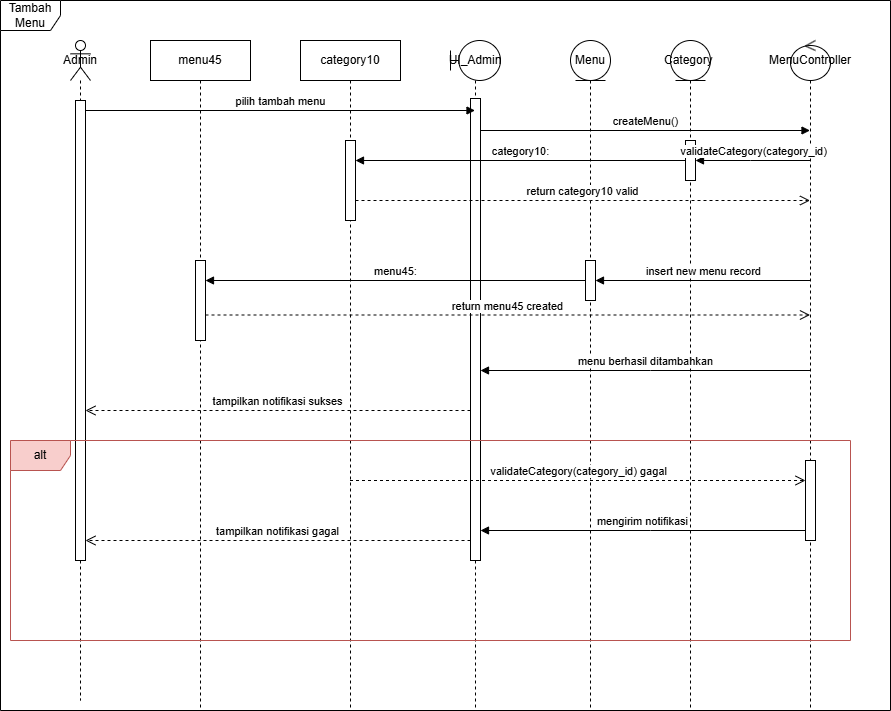

The diagram above was exported from draw.io. Its source (the exported page's mxGraphModel, read from the mxfile embedded in the PNG):
<mxGraphModel dx="1042" dy="623" grid="1" gridSize="10" guides="1" tooltips="1" connect="1" arrows="1" fold="1" page="1" pageScale="1" pageWidth="827" pageHeight="1169" math="0" shadow="0">
  <root>
    <mxCell id="0" />
    <mxCell id="1" parent="0" />
    <mxCell id="wVJJP-qd4s1fav3JU_hl-10" value="Admin" style="shape=umlLifeline;perimeter=lifelinePerimeter;whiteSpace=wrap;html=1;container=1;dropTarget=0;collapsible=0;recursiveResize=0;outlineConnect=0;portConstraint=eastwest;newEdgeStyle={&quot;curved&quot;:0,&quot;rounded&quot;:0};participant=umlActor;" vertex="1" parent="1">
      <mxGeometry x="100" y="60" width="20" height="660" as="geometry" />
    </mxCell>
    <mxCell id="wVJJP-qd4s1fav3JU_hl-39" value="" style="html=1;points=[[0,0,0,0,5],[0,1,0,0,-5],[1,0,0,0,5],[1,1,0,0,-5]];perimeter=orthogonalPerimeter;outlineConnect=0;targetShapes=umlLifeline;portConstraint=eastwest;newEdgeStyle={&quot;curved&quot;:0,&quot;rounded&quot;:0};" vertex="1" parent="wVJJP-qd4s1fav3JU_hl-10">
      <mxGeometry x="5" y="60" width="10" height="460" as="geometry" />
    </mxCell>
    <mxCell id="wVJJP-qd4s1fav3JU_hl-11" value="menu45" style="shape=umlLifeline;perimeter=lifelinePerimeter;whiteSpace=wrap;html=1;container=1;dropTarget=0;collapsible=0;recursiveResize=0;outlineConnect=0;portConstraint=eastwest;newEdgeStyle={&quot;curved&quot;:0,&quot;rounded&quot;:0};" vertex="1" parent="1">
      <mxGeometry x="180" y="60" width="100" height="670" as="geometry" />
    </mxCell>
    <mxCell id="wVJJP-qd4s1fav3JU_hl-34" value="" style="html=1;points=[[0,0,0,0,5],[0,1,0,0,-5],[1,0,0,0,5],[1,1,0,0,-5]];perimeter=orthogonalPerimeter;outlineConnect=0;targetShapes=umlLifeline;portConstraint=eastwest;newEdgeStyle={&quot;curved&quot;:0,&quot;rounded&quot;:0};" vertex="1" parent="wVJJP-qd4s1fav3JU_hl-11">
      <mxGeometry x="45" y="220" width="10" height="80" as="geometry" />
    </mxCell>
    <mxCell id="wVJJP-qd4s1fav3JU_hl-12" value="UI_Admin" style="shape=umlLifeline;perimeter=lifelinePerimeter;whiteSpace=wrap;html=1;container=1;dropTarget=0;collapsible=0;recursiveResize=0;outlineConnect=0;portConstraint=eastwest;newEdgeStyle={&quot;curved&quot;:0,&quot;rounded&quot;:0};participant=umlBoundary;" vertex="1" parent="1">
      <mxGeometry x="480" y="60" width="50" height="670" as="geometry" />
    </mxCell>
    <mxCell id="wVJJP-qd4s1fav3JU_hl-40" value="" style="html=1;points=[[0,0,0,0,5],[0,1,0,0,-5],[1,0,0,0,5],[1,1,0,0,-5]];perimeter=orthogonalPerimeter;outlineConnect=0;targetShapes=umlLifeline;portConstraint=eastwest;newEdgeStyle={&quot;curved&quot;:0,&quot;rounded&quot;:0};" vertex="1" parent="wVJJP-qd4s1fav3JU_hl-12">
      <mxGeometry x="20" y="58" width="10" height="462" as="geometry" />
    </mxCell>
    <mxCell id="wVJJP-qd4s1fav3JU_hl-13" value="category10" style="shape=umlLifeline;perimeter=lifelinePerimeter;whiteSpace=wrap;html=1;container=1;dropTarget=0;collapsible=0;recursiveResize=0;outlineConnect=0;portConstraint=eastwest;newEdgeStyle={&quot;curved&quot;:0,&quot;rounded&quot;:0};" vertex="1" parent="1">
      <mxGeometry x="330" y="60" width="100" height="670" as="geometry" />
    </mxCell>
    <mxCell id="wVJJP-qd4s1fav3JU_hl-32" value="" style="html=1;points=[[0,0,0,0,5],[0,1,0,0,-5],[1,0,0,0,5],[1,1,0,0,-5]];perimeter=orthogonalPerimeter;outlineConnect=0;targetShapes=umlLifeline;portConstraint=eastwest;newEdgeStyle={&quot;curved&quot;:0,&quot;rounded&quot;:0};" vertex="1" parent="wVJJP-qd4s1fav3JU_hl-13">
      <mxGeometry x="45" y="100" width="10" height="80" as="geometry" />
    </mxCell>
    <mxCell id="wVJJP-qd4s1fav3JU_hl-14" value="Menu" style="shape=umlLifeline;perimeter=lifelinePerimeter;whiteSpace=wrap;html=1;container=1;dropTarget=0;collapsible=0;recursiveResize=0;outlineConnect=0;portConstraint=eastwest;newEdgeStyle={&quot;curved&quot;:0,&quot;rounded&quot;:0};participant=umlEntity;" vertex="1" parent="1">
      <mxGeometry x="600" y="60" width="40" height="670" as="geometry" />
    </mxCell>
    <mxCell id="wVJJP-qd4s1fav3JU_hl-35" value="" style="html=1;points=[[0,0,0,0,5],[0,1,0,0,-5],[1,0,0,0,5],[1,1,0,0,-5]];perimeter=orthogonalPerimeter;outlineConnect=0;targetShapes=umlLifeline;portConstraint=eastwest;newEdgeStyle={&quot;curved&quot;:0,&quot;rounded&quot;:0};" vertex="1" parent="wVJJP-qd4s1fav3JU_hl-14">
      <mxGeometry x="15" y="220" width="10" height="40" as="geometry" />
    </mxCell>
    <mxCell id="wVJJP-qd4s1fav3JU_hl-15" value="Category&amp;nbsp;" style="shape=umlLifeline;perimeter=lifelinePerimeter;whiteSpace=wrap;html=1;container=1;dropTarget=0;collapsible=0;recursiveResize=0;outlineConnect=0;portConstraint=eastwest;newEdgeStyle={&quot;curved&quot;:0,&quot;rounded&quot;:0};participant=umlEntity;" vertex="1" parent="1">
      <mxGeometry x="700" y="60" width="40" height="670" as="geometry" />
    </mxCell>
    <mxCell id="wVJJP-qd4s1fav3JU_hl-31" value="" style="html=1;points=[[0,0,0,0,5],[0,1,0,0,-5],[1,0,0,0,5],[1,1,0,0,-5]];perimeter=orthogonalPerimeter;outlineConnect=0;targetShapes=umlLifeline;portConstraint=eastwest;newEdgeStyle={&quot;curved&quot;:0,&quot;rounded&quot;:0};" vertex="1" parent="wVJJP-qd4s1fav3JU_hl-15">
      <mxGeometry x="15" y="100" width="10" height="40" as="geometry" />
    </mxCell>
    <mxCell id="wVJJP-qd4s1fav3JU_hl-16" value="MenuController" style="shape=umlLifeline;perimeter=lifelinePerimeter;whiteSpace=wrap;html=1;container=1;dropTarget=0;collapsible=0;recursiveResize=0;outlineConnect=0;portConstraint=eastwest;newEdgeStyle={&quot;curved&quot;:0,&quot;rounded&quot;:0};participant=umlControl;" vertex="1" parent="1">
      <mxGeometry x="820" y="60" width="40" height="670" as="geometry" />
    </mxCell>
    <mxCell id="wVJJP-qd4s1fav3JU_hl-48" value="" style="html=1;points=[[0,0,0,0,5],[0,1,0,0,-5],[1,0,0,0,5],[1,1,0,0,-5]];perimeter=orthogonalPerimeter;outlineConnect=0;targetShapes=umlLifeline;portConstraint=eastwest;newEdgeStyle={&quot;curved&quot;:0,&quot;rounded&quot;:0};" vertex="1" parent="wVJJP-qd4s1fav3JU_hl-16">
      <mxGeometry x="15" y="420" width="10" height="80" as="geometry" />
    </mxCell>
    <mxCell id="wVJJP-qd4s1fav3JU_hl-17" value="pilih tambah menu" style="html=1;verticalAlign=bottom;endArrow=block;curved=0;rounded=0;" edge="1" parent="1" source="wVJJP-qd4s1fav3JU_hl-39">
      <mxGeometry width="80" relative="1" as="geometry">
        <mxPoint x="109.5" y="130" as="sourcePoint" />
        <mxPoint x="504.5" y="130" as="targetPoint" />
      </mxGeometry>
    </mxCell>
    <mxCell id="wVJJP-qd4s1fav3JU_hl-24" value="createMenu()" style="html=1;verticalAlign=bottom;endArrow=block;curved=0;rounded=0;" edge="1" parent="1" source="wVJJP-qd4s1fav3JU_hl-40">
      <mxGeometry width="80" relative="1" as="geometry">
        <mxPoint x="504.5" y="150" as="sourcePoint" />
        <mxPoint x="839.5" y="150" as="targetPoint" />
      </mxGeometry>
    </mxCell>
    <mxCell id="wVJJP-qd4s1fav3JU_hl-26" value="validateCategory(category_id)" style="html=1;verticalAlign=bottom;endArrow=block;curved=0;rounded=0;" edge="1" target="wVJJP-qd4s1fav3JU_hl-31" parent="1" source="wVJJP-qd4s1fav3JU_hl-16">
      <mxGeometry relative="1" as="geometry">
        <mxPoint x="830" y="180" as="sourcePoint" />
        <mxPoint x="730" y="180" as="targetPoint" />
        <Array as="points">
          <mxPoint x="780" y="180" />
        </Array>
      </mxGeometry>
    </mxCell>
    <mxCell id="wVJJP-qd4s1fav3JU_hl-27" value="return&amp;nbsp;category10 valid" style="html=1;verticalAlign=bottom;endArrow=open;dashed=1;endSize=8;curved=0;rounded=0;" edge="1" source="wVJJP-qd4s1fav3JU_hl-32" parent="1" target="wVJJP-qd4s1fav3JU_hl-16">
      <mxGeometry relative="1" as="geometry">
        <mxPoint x="800" y="245" as="targetPoint" />
        <mxPoint x="730" y="245" as="sourcePoint" />
        <Array as="points">
          <mxPoint x="620" y="220" />
        </Array>
      </mxGeometry>
    </mxCell>
    <mxCell id="wVJJP-qd4s1fav3JU_hl-29" value="insert new menu record" style="html=1;verticalAlign=bottom;endArrow=block;curved=0;rounded=0;" edge="1" parent="1">
      <mxGeometry relative="1" as="geometry">
        <mxPoint x="839.5" y="300" as="sourcePoint" />
        <mxPoint x="625" y="300" as="targetPoint" />
      </mxGeometry>
    </mxCell>
    <mxCell id="wVJJP-qd4s1fav3JU_hl-30" value="return&amp;nbsp;menu45 created" style="html=1;verticalAlign=bottom;endArrow=open;dashed=1;endSize=8;curved=0;rounded=0;" edge="1" parent="1">
      <mxGeometry relative="1" as="geometry">
        <mxPoint x="839.5" y="334.5" as="targetPoint" />
        <mxPoint x="235" y="334.5" as="sourcePoint" />
      </mxGeometry>
    </mxCell>
    <mxCell id="wVJJP-qd4s1fav3JU_hl-33" value="category10:" style="html=1;verticalAlign=bottom;endArrow=block;curved=0;rounded=0;" edge="1" parent="1">
      <mxGeometry width="80" relative="1" as="geometry">
        <mxPoint x="715" y="180" as="sourcePoint" />
        <mxPoint x="385" y="180" as="targetPoint" />
      </mxGeometry>
    </mxCell>
    <mxCell id="wVJJP-qd4s1fav3JU_hl-36" value="menu45:" style="html=1;verticalAlign=bottom;endArrow=block;curved=0;rounded=0;" edge="1" parent="1" source="wVJJP-qd4s1fav3JU_hl-35" target="wVJJP-qd4s1fav3JU_hl-34">
      <mxGeometry width="80" relative="1" as="geometry">
        <mxPoint x="360" y="320" as="sourcePoint" />
        <mxPoint x="440" y="320" as="targetPoint" />
      </mxGeometry>
    </mxCell>
    <mxCell id="wVJJP-qd4s1fav3JU_hl-42" value="tampilkan notifikasi sukses" style="html=1;verticalAlign=bottom;endArrow=open;dashed=1;endSize=8;curved=0;rounded=0;" edge="1" parent="1" source="wVJJP-qd4s1fav3JU_hl-40" target="wVJJP-qd4s1fav3JU_hl-39">
      <mxGeometry relative="1" as="geometry">
        <mxPoint x="440" y="380" as="sourcePoint" />
        <mxPoint x="360" y="380" as="targetPoint" />
        <Array as="points">
          <mxPoint x="310" y="430" />
        </Array>
      </mxGeometry>
    </mxCell>
    <mxCell id="wVJJP-qd4s1fav3JU_hl-43" value="validateCategory(category_id) gagal" style="html=1;verticalAlign=bottom;endArrow=open;dashed=1;endSize=8;curved=0;rounded=0;" edge="1" parent="1" source="wVJJP-qd4s1fav3JU_hl-13" target="wVJJP-qd4s1fav3JU_hl-48">
      <mxGeometry relative="1" as="geometry">
        <mxPoint x="440" y="380" as="sourcePoint" />
        <mxPoint x="360" y="380" as="targetPoint" />
        <Array as="points">
          <mxPoint x="610" y="500" />
        </Array>
      </mxGeometry>
    </mxCell>
    <mxCell id="wVJJP-qd4s1fav3JU_hl-45" value="menu berhasil ditambahkan" style="html=1;verticalAlign=bottom;endArrow=block;curved=0;rounded=0;" edge="1" parent="1" source="wVJJP-qd4s1fav3JU_hl-16" target="wVJJP-qd4s1fav3JU_hl-40">
      <mxGeometry width="80" relative="1" as="geometry">
        <mxPoint x="360" y="380" as="sourcePoint" />
        <mxPoint x="440" y="380" as="targetPoint" />
        <Array as="points">
          <mxPoint x="680" y="390" />
        </Array>
      </mxGeometry>
    </mxCell>
    <mxCell id="wVJJP-qd4s1fav3JU_hl-47" value="mengirim notifikasi" style="html=1;verticalAlign=bottom;endArrow=block;curved=0;rounded=0;" edge="1" parent="1" source="wVJJP-qd4s1fav3JU_hl-48" target="wVJJP-qd4s1fav3JU_hl-40">
      <mxGeometry width="80" relative="1" as="geometry">
        <mxPoint x="360" y="380" as="sourcePoint" />
        <mxPoint x="440" y="380" as="targetPoint" />
        <Array as="points">
          <mxPoint x="680" y="550" />
        </Array>
      </mxGeometry>
    </mxCell>
    <mxCell id="wVJJP-qd4s1fav3JU_hl-49" value="tampilkan notifikasi gagal" style="html=1;verticalAlign=bottom;endArrow=open;dashed=1;endSize=8;curved=0;rounded=0;" edge="1" parent="1" source="wVJJP-qd4s1fav3JU_hl-40" target="wVJJP-qd4s1fav3JU_hl-39">
      <mxGeometry relative="1" as="geometry">
        <mxPoint x="440" y="380" as="sourcePoint" />
        <mxPoint x="360" y="380" as="targetPoint" />
        <Array as="points">
          <mxPoint x="320" y="560" />
        </Array>
      </mxGeometry>
    </mxCell>
    <mxCell id="wVJJP-qd4s1fav3JU_hl-50" value="Tambah Menu" style="shape=umlFrame;whiteSpace=wrap;html=1;pointerEvents=0;" vertex="1" parent="1">
      <mxGeometry x="30" y="20" width="890" height="710" as="geometry" />
    </mxCell>
    <mxCell id="wVJJP-qd4s1fav3JU_hl-51" value="alt" style="shape=umlFrame;whiteSpace=wrap;html=1;pointerEvents=0;fillColor=#f8cecc;strokeColor=#b85450;" vertex="1" parent="1">
      <mxGeometry x="40" y="460" width="840" height="200" as="geometry" />
    </mxCell>
  </root>
</mxGraphModel>